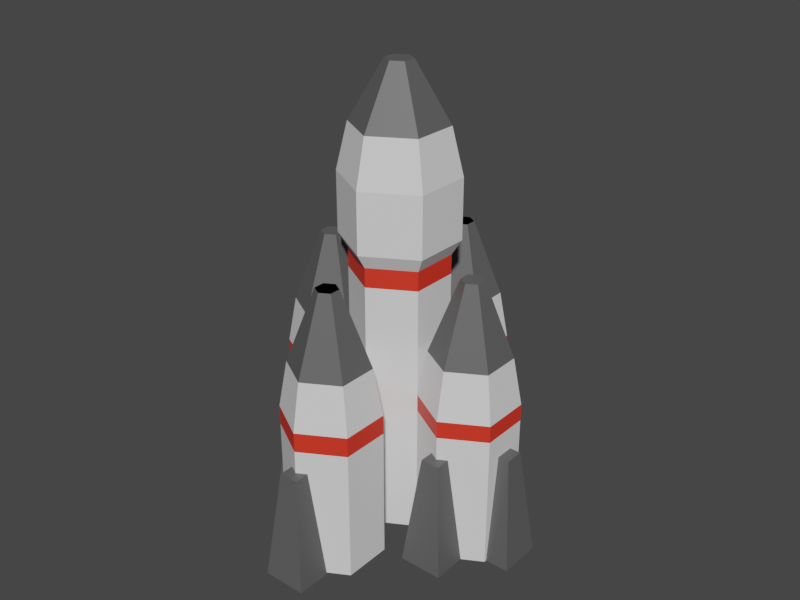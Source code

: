 # Source: RocketShip.blend  (saved by Blender 3.6.13; exported with 4.5.12 LTS)
import bpy
from mathutils import Matrix  # noqa: F401  (used for matrix-valued properties, if any)

bpy.ops.wm.read_factory_settings(use_empty=True)
scene = bpy.context.scene
scene.name = 'Scene'

# ---- collections
col_collection = bpy.data.collections.new('Collection'); scene.collection.children.link(col_collection)

# ---- materials (node trees are filled in below, after node groups)
mat_material_002 = bpy.data.materials.new('Material.002')
mat_material_002.use_transparent_shadow = False
mat_material_008 = bpy.data.materials.new('Material.008')
mat_material_008.use_transparent_shadow = False
mat_material_003 = bpy.data.materials.new('Material.003')
mat_material_003.use_transparent_shadow = False
mat_material = bpy.data.materials.new('Material')
mat_material.alpha_threshold = 0.0
mat_material.use_transparent_shadow = False
mat_material.roughness = 0.5
mat_material.line_color = (0.0, 0.0, 0.0, 1.0)

# ---- material node trees
mat_material_002.use_nodes = True; mat_material_002.node_tree.nodes.clear()
_N = mat_material_002.node_tree.nodes; _L = mat_material_002.node_tree.links
n0 = _N.new('ShaderNodeBsdfPrincipled'); n0.name = 'Principled BSDF'; n0.location = (10, 300)
n0.distribution = 'GGX'
n0.subsurface_method = 'RANDOM_WALK_SKIN'
n0.inputs[3].default_value = 1.45
n0.inputs[27].default_value = (0.0, 0.0, 0.0, 1.0)
n0.inputs[28].default_value = 1.0
n1 = _N.new('ShaderNodeOutputMaterial'); n1.name = 'Material Output'; n1.location = (300, 300)
_L.new(n0.outputs[0], n1.inputs[0])
n1.is_active_output = True
mat_material_008.use_nodes = True; mat_material_008.node_tree.nodes.clear()
_N = mat_material_008.node_tree.nodes; _L = mat_material_008.node_tree.links
n0 = _N.new('ShaderNodeBsdfPrincipled'); n0.name = 'Principled BSDF'; n0.location = (10, 300)
n0.distribution = 'GGX'
n0.subsurface_method = 'RANDOM_WALK_SKIN'
n0.inputs[0].default_value = (0.8, 0.03661, 0.01773, 1.0)
n0.inputs[3].default_value = 1.45
n0.inputs[27].default_value = (0.0, 0.0, 0.0, 1.0)
n0.inputs[28].default_value = 1.0
n1 = _N.new('ShaderNodeOutputMaterial'); n1.name = 'Material Output'; n1.location = (300, 300)
_L.new(n0.outputs[0], n1.inputs[0])
n1.is_active_output = True
mat_material_003.use_nodes = True; mat_material_003.node_tree.nodes.clear()
_N = mat_material_003.node_tree.nodes; _L = mat_material_003.node_tree.links
n0 = _N.new('ShaderNodeBsdfPrincipled'); n0.name = 'Principled BSDF'; n0.location = (10, 300)
n0.distribution = 'GGX'
n0.subsurface_method = 'RANDOM_WALK_SKIN'
n0.inputs[0].default_value = (0.1065, 0.1065, 0.1065, 1.0)
n0.inputs[3].default_value = 1.45
n0.inputs[27].default_value = (0.0, 0.0, 0.0, 1.0)
n0.inputs[28].default_value = 1.0
n1 = _N.new('ShaderNodeOutputMaterial'); n1.name = 'Material Output'; n1.location = (300, 300)
_L.new(n0.outputs[0], n1.inputs[0])
n1.is_active_output = True
mat_material.use_nodes = True; mat_material.node_tree.nodes.clear()
_N = mat_material.node_tree.nodes; _L = mat_material.node_tree.links
n0 = _N.new('ShaderNodeOutputMaterial'); n0.name = 'Material Output'; n0.location = (300, 300)
n1 = _N.new('ShaderNodeBsdfPrincipled'); n1.name = 'Principled BSDF'; n1.location = (10, 300)
n1.distribution = 'GGX'
n1.subsurface_method = 'RANDOM_WALK_SKIN'
n1.inputs[3].default_value = 1.45
n1.inputs[27].default_value = (0.0, 0.0, 0.0, 1.0)
n1.inputs[28].default_value = 1.0
_L.new(n1.outputs[0], n0.inputs[0])
n0.is_active_output = True

# ---- world
world_world = bpy.data.worlds.new('World'); scene.world = world_world
world_world.use_nodes = True; world_world.node_tree.nodes.clear()
_N = world_world.node_tree.nodes; _L = world_world.node_tree.links
n0 = _N.new('ShaderNodeOutputWorld'); n0.name = 'World Output'; n0.location = (300, 300)
n1 = _N.new('ShaderNodeBackground'); n1.name = 'Background'; n1.location = (10, 300)
n1.inputs[0].default_value = (0.05088, 0.05088, 0.05088, 1.0)
_L.new(n1.outputs[0], n0.inputs[0])
n0.is_active_output = True
world_world.color = (0.05088, 0.05088, 0.05088)
world_world.use_sun_shadow = False
world_world.sun_shadow_jitter_overblur = 0.0

# ---- meshes
me_circle = bpy.data.meshes.new('Circle')
me_circle.from_pydata([(0.0, 1.0, 0.0), (-0.866, 0.5, 0.0), (-0.866, -0.5, 0.0), (0.0, -1.0, 0.0), (0.866, -0.5, 0.0), (0.866, 0.5, 0.0), (0.0, 1.0, 5.805), (-0.866, 0.5, 5.805), (-0.866, -0.5, 5.805), (0.0, -1.0, 5.805), (0.866, -0.5, 5.805), (0.866, 0.5, 5.805), (-3.356e-08, 1.191, 6.112), (-1.032, 0.5956, 6.112), (-1.032, -0.5956, 6.112), (-3.356e-08, -1.191, 6.112), (1.032, -0.5956, 6.112), (1.032, 0.5956, 6.112), (4.666e-07, 0.2732, 9.512), (-0.2366, 0.1366, 9.512), (-0.2366, -0.1366, 9.512), (4.666e-07, -0.2732, 9.512), (0.2366, -0.1366, 9.512), (0.2366, 0.1366, 9.512), (2.614e-07, 0.9617, 8.326), (1.278e-07, 1.191, 7.359), (-1.032, 0.5956, 7.359), (-0.8328, 0.4808, 8.326), (-1.032, -0.5956, 7.359), (-0.8328, -0.4808, 8.326), (1.278e-07, -1.191, 7.359), (2.614e-07, -0.9617, 8.326), (1.032, -0.5956, 7.359), (0.8328, -0.4808, 8.326), (1.032, 0.5956, 7.359), (0.8328, 0.4808, 8.326), (0.0, 1.0, 5.403), (0.866, 0.5, 5.403), (0.866, -0.5, 5.403), (0.0, -1.0, 5.403), (-0.866, -0.5, 5.403), (-0.866, 0.5, 5.403)], [], [(1, 0, 5, 4, 3, 2), (7, 8, 14, 13), (37, 36, 6, 11), (39, 38, 10, 9), (41, 40, 8, 7), (38, 37, 11, 10), (40, 39, 9, 8), (36, 41, 7, 6), (10, 11, 17, 16), (8, 9, 15, 14), (6, 7, 13, 12), (11, 6, 12, 17), (9, 10, 16, 15), (27, 29, 20, 19), (31, 33, 22, 21), (35, 24, 18, 23), (12, 13, 26, 25), (33, 35, 23, 22), (29, 31, 21, 20), (19, 20, 21, 22, 23, 18), (15, 16, 32, 30), (13, 14, 28, 26), (16, 17, 34, 32), (14, 15, 30, 28), (17, 12, 25, 34), (27, 24, 25, 26), (29, 27, 26, 28), (31, 29, 28, 30), (33, 31, 30, 32), (35, 33, 32, 34), (24, 35, 34, 25), (24, 27, 19, 18), (0, 1, 41, 36), (2, 3, 39, 40), (4, 5, 37, 38), (1, 2, 40, 41), (3, 4, 38, 39), (5, 0, 36, 37)])
me_circle.polygons.foreach_set('material_index', [0, 0, 1, 1, 1, 1, 1, 1, 0, 0, 0, 0, 0, 2, 2, 2, 0, 2, 2, 2, 0, 0, 0, 0, 0, 0, 0, 0, 0, 0, 0, 2, 0, 0, 0, 0, 0, 0])
_uv = me_circle.uv_layers.new(name='UVMap')
_uv.uv.foreach_set('vector', [0.0, 0.0, 0.0, 0.0, 0.0, 0.0, 0.0, 0.0, 0.0, 0.0, 0.0, 0.0, 0.0, 0.0, 0.0, 0.0, 0.0, 0.0, 0.0, 0.0, 0.0, 0.0, 0.0, 0.0, 0.0, 0.0, 0.0, 0.0, 0.0, 0.0, 0.0, 0.0, 0.0, 0.0, 0.0, 0.0, 0.0, 0.0, 0.0, 0.0, 0.0, 0.0, 0.0, 0.0, 0.0, 0.0, 0.0, 0.0, 0.0, 0.0, 0.0, 0.0, 0.0, 0.0, 0.0, 0.0, 0.0, 0.0, 0.0, 0.0, 0.0, 0.0, 0.0, 0.0, 0.0, 0.0, 0.0, 0.0, 0.0, 0.0, 0.0, 0.0, 0.0, 0.0, 0.0, 0.0, 0.0, 0.0, 0.0, 0.0, 0.0, 0.0, 0.0, 0.0, 0.0, 0.0, 0.0, 0.0, 0.0, 0.0, 0.0, 0.0, 0.0, 0.0, 0.0, 0.0, 0.0, 0.0, 0.0, 0.0, 0.0, 0.0, 0.0, 0.0, 0.0, 0.0, 0.0, 0.0, 0.0, 0.0, 0.0, 0.0, 0.0, 0.0, 0.0, 0.0, 0.0, 0.0, 0.0, 0.0, 0.0, 0.0, 0.0, 0.0, 0.0, 0.0, 0.0, 0.0, 0.0, 0.0, 0.0, 0.0, 0.0, 0.0, 0.0, 0.0, 0.0, 0.0, 0.0, 0.0, 0.0, 0.0, 0.0, 0.0, 0.0, 0.0, 0.0, 0.0, 0.0, 0.0, 0.0, 0.0, 0.0, 0.0, 0.0, 0.0, 0.0, 0.0, 0.0, 0.0, 0.0, 0.0, 0.0, 0.0, 0.0, 0.0, 0.0, 0.0, 0.0, 0.0, 0.0, 0.0, 0.0, 0.0, 0.0, 0.0, 0.0, 0.0, 0.0, 0.0, 0.0, 0.0, 0.0, 0.0, 0.0, 0.0, 0.0, 0.0, 0.0, 0.0, 0.0, 0.0, 0.0, 0.0, 0.0, 0.0, 0.0, 0.0, 0.0, 0.0, 0.0, 0.0, 0.0, 0.0, 0.0, 0.0, 0.0, 0.0, 0.0, 0.0, 0.0, 0.0, 0.0, 0.0, 0.0, 0.0, 0.0, 0.0, 0.0, 0.0, 0.0, 0.0, 0.0, 0.0, 0.0, 0.0, 0.0, 0.0, 0.0, 0.0, 0.0, 0.0, 0.0, 0.0, 0.0, 0.0, 0.0, 0.0, 0.0, 0.0, 0.0, 0.0, 0.0, 0.0, 0.0, 0.0, 0.0, 0.0, 0.0, 0.0, 0.0, 0.0, 0.0, 0.0, 0.0, 0.0, 0.0, 0.0, 0.0, 0.0, 0.0, 0.0, 0.0, 0.0, 0.0, 0.0, 0.0, 0.0, 0.0, 0.0, 0.0, 0.0, 0.0, 0.0, 0.0, 0.0, 0.0, 0.0, 0.0, 0.0, 0.0, 0.0, 0.0, 0.0, 0.0, 0.0, 0.0, 0.0, 0.0, 0.0, 0.0, 0.0, 0.0, 0.0, 0.0, 0.0, 0.0, 0.0, 0.0, 0.0, 0.0, 0.0, 0.0, 0.0, 0.0, 0.0, 0.0, 0.0, 0.0, 0.0, 0.0, 0.0])
me_circle.materials.append(mat_material_002)
me_circle.materials.append(mat_material_008)
me_circle.materials.append(mat_material_003)
me_circle.update()
me_circle_001 = bpy.data.meshes.new('Circle.001')
me_circle_001.from_pydata([(0.0, 1.0, 0.0), (-0.866, 0.5, 0.0), (-0.866, -0.5, 0.0), (0.0, -1.0, 0.0), (0.866, -0.5, 0.0), (0.866, 0.5, 0.0), (0.0, 0.2298, 5.738), (-0.199, 0.1149, 5.738), (-0.199, -0.1149, 5.738), (0.0, -0.2298, 5.738), (0.199, -0.1149, 5.738), (0.199, 0.1149, 5.738), (0.0, 0.8182, 4.168), (0.0, 1.0, 3.173), (-0.866, 0.5, 3.173), (-0.7086, 0.4091, 4.168), (-0.866, -0.5, 3.173), (-0.7086, -0.4091, 4.168), (0.0, -1.0, 3.173), (0.0, -0.8182, 4.168), (0.866, -0.5, 3.173), (0.7086, -0.4091, 4.168), (0.866, 0.5, 3.173), (0.7086, 0.4091, 4.168), (0.866, 0.5, 2.814), (0.0, 1.0, 2.814), (-0.866, 0.5, 2.814), (-0.866, -0.5, 2.814), (0.0, -1.0, 2.814), (0.866, -0.5, 2.814)], [], [(1, 0, 5, 4, 3, 2), (25, 26, 14, 13), (21, 23, 11, 10), (17, 19, 9, 8), (19, 21, 10, 9), (23, 12, 6, 11), (26, 27, 16, 14), (29, 24, 22, 20), (27, 28, 18, 16), (24, 25, 13, 22), (15, 17, 8, 7), (28, 29, 20, 18), (7, 8, 9, 10, 11, 6), (15, 12, 13, 14), (17, 15, 14, 16), (19, 17, 16, 18), (21, 19, 18, 20), (23, 21, 20, 22), (12, 23, 22, 13), (12, 15, 7, 6), (3, 4, 29, 28), (5, 0, 25, 24), (2, 3, 28, 27), (4, 5, 24, 29), (1, 2, 27, 26), (0, 1, 26, 25)])
me_circle_001.polygons.foreach_set('material_index', [0, 1, 3, 3, 3, 3, 1, 1, 1, 1, 3, 1, 3, 0, 0, 0, 0, 0, 0, 3, 0, 0, 0, 0, 0, 0])
_uv = me_circle_001.uv_layers.new(name='UVMap')
_uv.uv.foreach_set('vector', [0.0, 0.0, 0.0, 0.0, 0.0, 0.0, 0.0, 0.0, 0.0, 0.0, 0.0, 0.0, 0.0, 0.0, 0.0, 0.0, 0.0, 0.0, 0.0, 0.0, 0.0, 0.0, 0.0, 0.0, 0.0, 0.0, 0.0, 0.0, 0.0, 0.0, 0.0, 0.0, 0.0, 0.0, 0.0, 0.0, 0.0, 0.0, 0.0, 0.0, 0.0, 0.0, 0.0, 0.0, 0.0, 0.0, 0.0, 0.0, 0.0, 0.0, 0.0, 0.0, 0.0, 0.0, 0.0, 0.0, 0.0, 0.0, 0.0, 0.0, 0.0, 0.0, 0.0, 0.0, 0.0, 0.0, 0.0, 0.0, 0.0, 0.0, 0.0, 0.0, 0.0, 0.0, 0.0, 0.0, 0.0, 0.0, 0.0, 0.0, 0.0, 0.0, 0.0, 0.0, 0.0, 0.0, 0.0, 0.0, 0.0, 0.0, 0.0, 0.0, 0.0, 0.0, 0.0, 0.0, 0.0, 0.0, 0.0, 0.0, 0.0, 0.0, 0.0, 0.0, 0.0, 0.0, 0.0, 0.0, 0.0, 0.0, 0.0, 0.0, 0.0, 0.0, 0.0, 0.0, 0.0, 0.0, 0.0, 0.0, 0.0, 0.0, 0.0, 0.0, 0.0, 0.0, 0.0, 0.0, 0.0, 0.0, 0.0, 0.0, 0.0, 0.0, 0.0, 0.0, 0.0, 0.0, 0.0, 0.0, 0.0, 0.0, 0.0, 0.0, 0.0, 0.0, 0.0, 0.0, 0.0, 0.0, 0.0, 0.0, 0.0, 0.0, 0.0, 0.0, 0.0, 0.0, 0.0, 0.0, 0.0, 0.0, 0.0, 0.0, 0.0, 0.0, 0.0, 0.0, 0.0, 0.0, 0.0, 0.0, 0.0, 0.0, 0.0, 0.0, 0.0, 0.0, 0.0, 0.0, 0.0, 0.0, 0.0, 0.0, 0.0, 0.0, 0.0, 0.0, 0.0, 0.0, 0.0, 0.0, 0.0, 0.0, 0.0, 0.0, 0.0, 0.0, 0.0, 0.0, 0.0, 0.0, 0.0, 0.0, 0.0, 0.0, 0.0, 0.0, 0.0, 0.0, 0.0, 0.0, 0.0, 0.0, 0.0, 0.0])
me_circle_001.materials.append(mat_material)
me_circle_001.materials.append(mat_material_008)
me_circle_001.materials.append(None)
me_circle_001.materials.append(mat_material_003)
me_circle_001.update()
me_plane_001 = bpy.data.meshes.new('Plane.001')
me_plane_001.from_pydata([(-0.4552, -0.4552, 0.0), (0.4552, -0.4552, 0.0), (-0.4552, 0.4552, 0.0), (0.4552, 0.4552, 0.0), (-0.1953, -0.1953, 2.328), (0.1953, -0.1953, 2.328), (-0.1953, 0.1953, 2.328), (0.1953, 0.1953, 2.328)], [], [(0, 2, 3, 1), (4, 5, 7, 6), (1, 3, 7, 5), (2, 0, 4, 6), (3, 2, 6, 7), (0, 1, 5, 4)])
_uv = me_plane_001.uv_layers.new(name='UVMap')
_uv.uv.foreach_set('vector', [0.0, 0.0, 0.0, 1.0, 1.0, 1.0, 1.0, 0.0, 0.0, 0.0, 1.0, 0.0, 1.0, 1.0, 0.0, 1.0, 1.0, 0.0, 1.0, 1.0, 1.0, 1.0, 1.0, 0.0, 0.0, 1.0, 0.0, 0.0, 0.0, 0.0, 0.0, 1.0, 1.0, 1.0, 0.0, 1.0, 0.0, 1.0, 1.0, 1.0, 0.0, 0.0, 1.0, 0.0, 1.0, 0.0, 0.0, 0.0])
me_plane_001.materials.append(mat_material_003)
me_plane_001.update()
me_circle_002 = bpy.data.meshes.new('Circle.002')
me_circle_002.from_pydata([(0.0, 1.0, 0.0), (-0.866, 0.5, 0.0), (-0.866, -0.5, 0.0), (0.0, -1.0, 0.0), (0.866, -0.5, 0.0), (0.866, 0.5, 0.0), (0.0, 0.2298, 5.738), (-0.199, 0.1149, 5.738), (-0.199, -0.1149, 5.738), (0.0, -0.2298, 5.738), (0.199, -0.1149, 5.738), (0.199, 0.1149, 5.738), (0.0, 0.8182, 4.168), (0.0, 1.0, 3.173), (-0.866, 0.5, 3.173), (-0.7086, 0.4091, 4.168), (-0.866, -0.5, 3.173), (-0.7086, -0.4091, 4.168), (0.0, -1.0, 3.173), (0.0, -0.8182, 4.168), (0.866, -0.5, 3.173), (0.7086, -0.4091, 4.168), (0.866, 0.5, 3.173), (0.7086, 0.4091, 4.168), (0.866, 0.5, 2.766), (0.0, 1.0, 2.766), (-0.866, 0.5, 2.766), (-0.866, -0.5, 2.766), (0.0, -1.0, 2.766), (0.866, -0.5, 2.766)], [], [(1, 0, 5, 4, 3, 2), (25, 26, 14, 13), (21, 23, 11, 10), (17, 19, 9, 8), (19, 21, 10, 9), (23, 12, 6, 11), (26, 27, 16, 14), (29, 24, 22, 20), (27, 28, 18, 16), (24, 25, 13, 22), (15, 17, 8, 7), (28, 29, 20, 18), (7, 8, 9, 10, 11, 6), (15, 12, 13, 14), (17, 15, 14, 16), (19, 17, 16, 18), (21, 19, 18, 20), (23, 21, 20, 22), (12, 23, 22, 13), (12, 15, 7, 6), (3, 4, 29, 28), (5, 0, 25, 24), (2, 3, 28, 27), (4, 5, 24, 29), (1, 2, 27, 26), (0, 1, 26, 25)])
me_circle_002.polygons.foreach_set('material_index', [0, 1, 2, 2, 2, 2, 1, 1, 1, 1, 2, 1, 2, 0, 0, 0, 0, 0, 0, 2, 0, 0, 0, 0, 0, 0])
_uv = me_circle_002.uv_layers.new(name='UVMap')
_uv.uv.foreach_set('vector', [0.0, 0.0, 0.0, 0.0, 0.0, 0.0, 0.0, 0.0, 0.0, 0.0, 0.0, 0.0, 0.0, 0.0, 0.0, 0.0, 0.0, 0.0, 0.0, 0.0, 0.0, 0.0, 0.0, 0.0, 0.0, 0.0, 0.0, 0.0, 0.0, 0.0, 0.0, 0.0, 0.0, 0.0, 0.0, 0.0, 0.0, 0.0, 0.0, 0.0, 0.0, 0.0, 0.0, 0.0, 0.0, 0.0, 0.0, 0.0, 0.0, 0.0, 0.0, 0.0, 0.0, 0.0, 0.0, 0.0, 0.0, 0.0, 0.0, 0.0, 0.0, 0.0, 0.0, 0.0, 0.0, 0.0, 0.0, 0.0, 0.0, 0.0, 0.0, 0.0, 0.0, 0.0, 0.0, 0.0, 0.0, 0.0, 0.0, 0.0, 0.0, 0.0, 0.0, 0.0, 0.0, 0.0, 0.0, 0.0, 0.0, 0.0, 0.0, 0.0, 0.0, 0.0, 0.0, 0.0, 0.0, 0.0, 0.0, 0.0, 0.0, 0.0, 0.0, 0.0, 0.0, 0.0, 0.0, 0.0, 0.0, 0.0, 0.0, 0.0, 0.0, 0.0, 0.0, 0.0, 0.0, 0.0, 0.0, 0.0, 0.0, 0.0, 0.0, 0.0, 0.0, 0.0, 0.0, 0.0, 0.0, 0.0, 0.0, 0.0, 0.0, 0.0, 0.0, 0.0, 0.0, 0.0, 0.0, 0.0, 0.0, 0.0, 0.0, 0.0, 0.0, 0.0, 0.0, 0.0, 0.0, 0.0, 0.0, 0.0, 0.0, 0.0, 0.0, 0.0, 0.0, 0.0, 0.0, 0.0, 0.0, 0.0, 0.0, 0.0, 0.0, 0.0, 0.0, 0.0, 0.0, 0.0, 0.0, 0.0, 0.0, 0.0, 0.0, 0.0, 0.0, 0.0, 0.0, 0.0, 0.0, 0.0, 0.0, 0.0, 0.0, 0.0, 0.0, 0.0, 0.0, 0.0, 0.0, 0.0, 0.0, 0.0, 0.0, 0.0, 0.0, 0.0, 0.0, 0.0, 0.0, 0.0, 0.0, 0.0, 0.0, 0.0, 0.0, 0.0, 0.0, 0.0, 0.0, 0.0, 0.0, 0.0, 0.0, 0.0])
me_circle_002.materials.append(mat_material)
me_circle_002.materials.append(mat_material_008)
me_circle_002.materials.append(mat_material_003)
me_circle_002.update()
me_plane_002 = bpy.data.meshes.new('Plane.002')
me_plane_002.from_pydata([(-0.4552, -0.4552, 0.0), (0.4552, -0.4552, 0.0), (-0.4552, 0.4552, 0.0), (0.4552, 0.4552, 0.0), (-0.1953, -0.1953, 2.328), (0.1953, -0.1953, 2.328), (-0.1953, 0.1953, 2.328), (0.1953, 0.1953, 2.328)], [], [(0, 2, 3, 1), (4, 5, 7, 6), (1, 3, 7, 5), (2, 0, 4, 6), (3, 2, 6, 7), (0, 1, 5, 4)])
_uv = me_plane_002.uv_layers.new(name='UVMap')
_uv.uv.foreach_set('vector', [0.0, 0.0, 0.0, 1.0, 1.0, 1.0, 1.0, 0.0, 0.0, 0.0, 1.0, 0.0, 1.0, 1.0, 0.0, 1.0, 1.0, 0.0, 1.0, 1.0, 1.0, 1.0, 1.0, 0.0, 0.0, 1.0, 0.0, 0.0, 0.0, 0.0, 0.0, 1.0, 1.0, 1.0, 0.0, 1.0, 0.0, 1.0, 1.0, 1.0, 0.0, 0.0, 1.0, 0.0, 1.0, 0.0, 0.0, 0.0])
me_plane_002.materials.append(mat_material_003)
me_plane_002.update()
me_plane_003 = bpy.data.meshes.new('Plane.003')
me_plane_003.from_pydata([(-0.4552, -0.4552, 0.0), (0.4552, -0.4552, 0.0), (-0.4552, 0.4552, 0.0), (0.4552, 0.4552, 0.0), (-0.1953, -0.1953, 2.328), (0.1953, -0.1953, 2.328), (-0.1953, 0.1953, 2.328), (0.1953, 0.1953, 2.328)], [], [(0, 2, 3, 1), (4, 5, 7, 6), (1, 3, 7, 5), (2, 0, 4, 6), (3, 2, 6, 7), (0, 1, 5, 4)])
_uv = me_plane_003.uv_layers.new(name='UVMap')
_uv.uv.foreach_set('vector', [0.0, 0.0, 0.0, 1.0, 1.0, 1.0, 1.0, 0.0, 0.0, 0.0, 1.0, 0.0, 1.0, 1.0, 0.0, 1.0, 1.0, 0.0, 1.0, 1.0, 1.0, 1.0, 1.0, 0.0, 0.0, 1.0, 0.0, 0.0, 0.0, 0.0, 0.0, 1.0, 1.0, 1.0, 0.0, 1.0, 0.0, 1.0, 1.0, 1.0, 0.0, 0.0, 1.0, 0.0, 1.0, 0.0, 0.0, 0.0])
me_plane_003.materials.append(mat_material_003)
me_plane_003.update()
me_plane_004 = bpy.data.meshes.new('Plane.004')
me_plane_004.from_pydata([(-0.4552, -0.4552, 0.0), (0.4552, -0.4552, 0.0), (-0.4552, 0.4552, 0.0), (0.4552, 0.4552, 0.0), (-0.1953, -0.1953, 2.328), (0.1953, -0.1953, 2.328), (-0.1953, 0.1953, 2.328), (0.1953, 0.1953, 2.328)], [], [(0, 2, 3, 1), (4, 5, 7, 6), (1, 3, 7, 5), (2, 0, 4, 6), (3, 2, 6, 7), (0, 1, 5, 4)])
_uv = me_plane_004.uv_layers.new(name='UVMap')
_uv.uv.foreach_set('vector', [0.0, 0.0, 0.0, 1.0, 1.0, 1.0, 1.0, 0.0, 0.0, 0.0, 1.0, 0.0, 1.0, 1.0, 0.0, 1.0, 1.0, 0.0, 1.0, 1.0, 1.0, 1.0, 1.0, 0.0, 0.0, 1.0, 0.0, 0.0, 0.0, 0.0, 0.0, 1.0, 1.0, 1.0, 0.0, 1.0, 0.0, 1.0, 1.0, 1.0, 0.0, 0.0, 1.0, 0.0, 1.0, 0.0, 0.0, 0.0])
me_plane_004.materials.append(mat_material_003)
me_plane_004.update()

# ---- objects
ob_circle = bpy.data.objects.new('Circle', me_circle)
ob_circle_001 = bpy.data.objects.new('Circle.001', me_circle_001)
ob_plane_001 = bpy.data.objects.new('Plane.001', me_plane_001)
ob_circle_002 = bpy.data.objects.new('Circle.002', me_circle_002)
ob_plane_002 = bpy.data.objects.new('Plane.002', me_plane_002)
ob_plane_003 = bpy.data.objects.new('Plane.003', me_plane_003)
ob_plane_004 = bpy.data.objects.new('Plane.004', me_plane_004)

# ---- transforms, parenting, visibility, modifiers, constraints
ob_circle.location = (0.0, 0.0, 0.0)
ob_circle_001.parent = ob_circle
ob_circle_001.location = (1.736, 0.0, 0.0)
_m = ob_circle_001.modifiers.new('Mirror', 'MIRROR')
_m.mirror_object = ob_circle
ob_plane_001.parent = ob_circle
ob_plane_001.location = (1.736, -1.0, 0.0)
_m = ob_plane_001.modifiers.new('Mirror', 'MIRROR')
_m.use_axis = (False, True, False)
_m.mirror_object = ob_circle_001
_m = ob_plane_001.modifiers.new('Mirror.001', 'MIRROR')
_m.mirror_object = ob_circle
ob_circle_002.parent = ob_circle
ob_circle_002.location = (0.001757, -2.009, 0.03362)
_m = ob_circle_002.modifiers.new('Mirror', 'MIRROR')
_m.use_axis = (True, True, False)
_m.mirror_object = ob_circle
ob_plane_002.parent = ob_circle
ob_plane_002.location = (0.001765, -3.008, 0.0)
_m = ob_plane_002.modifiers.new('Mirror', 'MIRROR')
_m.use_axis = (False, True, False)
_m.mirror_object = ob_circle_001
_m = ob_plane_002.modifiers.new('Mirror.001', 'MIRROR')
_m.use_axis = (False, False, False)
_m.mirror_object = ob_circle
ob_plane_003.parent = ob_circle
ob_plane_003.location = (2.639, 0.006052, 0.0)
_m = ob_plane_003.modifiers.new('Mirror', 'MIRROR')
_m.use_axis = (False, False, False)
_m.mirror_object = ob_circle_001
_m = ob_plane_003.modifiers.new('Mirror.001', 'MIRROR')
_m.use_axis = (False, False, False)
_m.mirror_object = ob_circle
ob_plane_004.parent = ob_circle
ob_plane_004.location = (-2.609, 0.005072, 0.0)
_m = ob_plane_004.modifiers.new('Mirror', 'MIRROR')
_m.use_axis = (False, False, False)
_m.mirror_object = ob_circle_001
_m = ob_plane_004.modifiers.new('Mirror.001', 'MIRROR')
_m.use_axis = (False, False, False)
_m.mirror_object = ob_circle

# ---- collection membership
col_collection.objects.link(ob_circle)
col_collection.objects.link(ob_circle_001)
col_collection.objects.link(ob_plane_001)
col_collection.objects.link(ob_circle_002)
col_collection.objects.link(ob_plane_002)
col_collection.objects.link(ob_plane_003)
col_collection.objects.link(ob_plane_004)

# ---- scene / render settings (as saved in the file)
scene.frame_start = 1; scene.frame_end = 150; scene.frame_set(1)
scene.render.engine = 'BLENDER_EEVEE_NEXT'
scene.render.resolution_x = 1600
scene.render.resolution_y = 1200
scene.render.fps = 30
scene.cycles.sampling_pattern = 'TABULATED_SOBOL'
scene.eevee.use_gtao = True
scene.eevee.use_raytracing = True
scene.view_settings.view_transform = 'Filmic'
bpy.context.view_layer.update()

# ---- added for rendering (the .blend has no active camera and no usable light): camera, sun
cam_auto = bpy.data.cameras.new('AutoCamera')
cam_auto.lens = 50.0
cam_auto.sensor_width = 36.0
cam_auto.clip_end = 1000.0
ob_auto_camera = bpy.data.objects.new('AutoCamera', cam_auto)
scene.collection.objects.link(ob_auto_camera)
ob_auto_camera.location = (12.3029, -14.7454, 14.5862)
ob_auto_camera.rotation_euler = (1.09748, -7.21219e-08, 0.694738)
scene.camera = ob_auto_camera
light_auto_sun = bpy.data.lights.new('AutoSun', 'SUN')
light_auto_sun.energy = 3.0
light_auto_sun.angle = 0.0523599
ob_auto_sun = bpy.data.objects.new('AutoSun', light_auto_sun)
scene.collection.objects.link(ob_auto_sun)
ob_auto_sun.rotation_euler = (0.872665, 0.174533, 0.523599)
bpy.context.view_layer.update()
